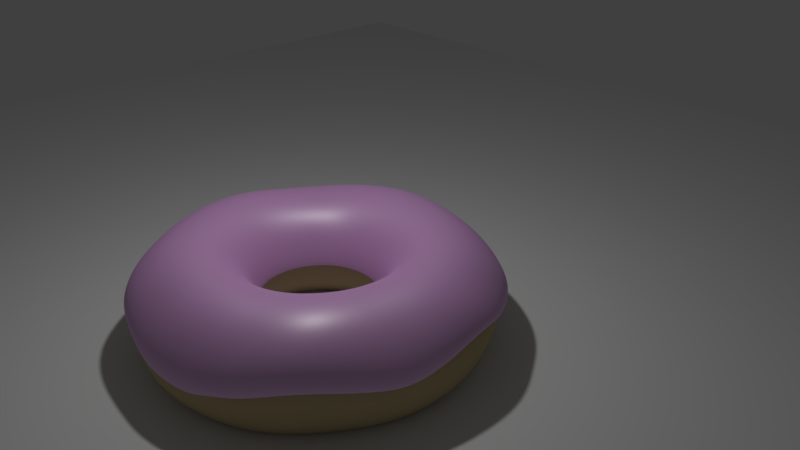 # Source: donut_pink.blend  (saved by Blender 2.79.0; exported with 4.5.12 LTS)
import bpy
from mathutils import Matrix  # noqa: F401  (used for matrix-valued properties, if any)

bpy.ops.wm.read_factory_settings(use_empty=True)
scene = bpy.context.scene
scene.name = 'Scene'

# ---- collections
col_collection_1 = bpy.data.collections.new('Collection 1'); scene.collection.children.link(col_collection_1)

# ---- materials (node trees are filled in below, after node groups)
mat_material_002 = bpy.data.materials.new('Material.002')
mat_material_002.alpha_threshold = 0.0
mat_material_002.roughness = 0.5
mat_material_001 = bpy.data.materials.new('Material.001')
mat_material_001.alpha_threshold = 0.0
mat_material_001.roughness = 0.5

# ---- material node trees
mat_material_002.use_nodes = True; mat_material_002.node_tree.nodes.clear()
_N = mat_material_002.node_tree.nodes; _L = mat_material_002.node_tree.links
n0 = _N.new('ShaderNodeOutputMaterial'); n0.name = 'Material Output'; n0.location = (574, 312)
n1 = _N.new('ShaderNodeMixShader'); n1.name = 'Mix Shader'; n1.location = (346, 268)
n1.inputs[0].default_value = 0.2
n2 = _N.new('ShaderNodeBsdfDiffuse'); n2.name = 'Diffuse BSDF'; n2.location = (86, 315)
n2.inputs[0].default_value = (0.7725, 0.3973, 0.8, 1.0)
n2.inputs[1].default_value = 0.1299
n3 = _N.new('ShaderNodeBsdfAnisotropic'); n3.name = 'Glossy BSDF'; n3.location = (87, 189)
n3.distribution = 'GGX'
n3.inputs[1].default_value = 0.4916
_L.new(n2.outputs[0], n1.inputs[1])
_L.new(n1.outputs[0], n0.inputs[0])
_L.new(n3.outputs[0], n1.inputs[2])
n0.is_active_output = True
mat_material_001.use_nodes = True; mat_material_001.node_tree.nodes.clear()
_N = mat_material_001.node_tree.nodes; _L = mat_material_001.node_tree.links
n0 = _N.new('ShaderNodeOutputMaterial'); n0.name = 'Material Output'; n0.location = (300, 300)
n1 = _N.new('ShaderNodeBsdfDiffuse'); n1.name = 'Diffuse BSDF'; n1.location = (10, 300)
n1.inputs[0].default_value = (0.4969, 0.3993, 0.225, 1.0)
n1.inputs[1].default_value = 0.1234
_L.new(n1.outputs[0], n0.inputs[0])
n0.is_active_output = True

# ---- world
world_world = bpy.data.worlds.new('World'); scene.world = world_world
world_world.color = (0.05088, 0.05088, 0.05088)
world_world.use_sun_shadow = False
world_world.sun_shadow_jitter_overblur = 0.0
world_world.cycles.sampling_method = 'MANUAL'

# ---- cameras
cam_camera = bpy.data.cameras.new('Camera')
cam_camera.clip_end = 100.0
cam_camera.lens = 35.0
cam_camera.sensor_width = 32.0
cam_camera.sensor_height = 18.0
cam_camera.ortho_scale = 7.314
cam_camera.dof.focus_distance = 0.0

# ---- lights
light_lamp = bpy.data.lights.new('Lamp', 'POINT')
light_lamp.transmission_factor = 0.0
light_lamp.cutoff_distance = 30.0
light_lamp.energy = 100.0
light_lamp.shadow_buffer_clip_start = 1.001
light_lamp.shadow_soft_size = 0.1
light_lamp.shadow_maximum_resolution = 0.006
light_lamp.use_absolute_resolution = True

# ---- meshes
me_plane = bpy.data.meshes.new('Plane')
me_plane.from_pydata([(-1.0, -1.0, 0.0), (1.0, -1.0, 0.0), (-1.0, 1.0, 0.0), (1.0, 1.0, 0.0)], [], [(0, 1, 3, 2)])
me_plane.use_remesh_preserve_volume = False
me_plane.use_remesh_preserve_attributes = False
me_plane.use_mirror_vertex_groups = False
me_plane.update()
me_torus_001 = bpy.data.meshes.new('Torus.001')
me_torus_001.from_pydata([(1.484, 0.08188, 0.1393), (1.411, 0.05977, 0.3067), (1.239, 0.01835, 0.4486), (0.999, 0.001598, 0.5006), (0.7605, 0.01173, 0.4312), (0.5868, 0.02219, 0.2466), (0.5207, 0.01541, -0.009363), (1.458, 0.3054, 0.1754), (1.385, 0.2678, 0.332), (1.219, 0.1915, 0.4594), (0.9895, 0.1357, 0.5015), (0.7584, 0.1145, 0.4305), (0.5868, 0.1016, 0.2457), (0.5198, 0.08439, -0.009933), (1.419, 0.481, 0.1599), (1.345, 0.4408, 0.3199), (1.185, 0.3489, 0.4555), (0.9646, 0.2669, 0.5017), (0.7431, 0.215, 0.4298), (0.5765, 0.179, 0.245), (0.5097, 0.1516, -0.0104), (1.366, 0.6234, 0.1251), (1.296, 0.5868, 0.2872), (1.137, 0.4924, 0.4437), (0.9251, 0.3915, 0.5009), (0.7142, 0.3108, 0.4293), (0.5555, 0.2525, 0.2445), (0.4905, 0.2155, -0.01071), (1.295, 0.7585, 0.09887), (1.232, 0.7245, 0.263), (1.076, 0.6301, 0.4365), (0.8703, 0.5075, 0.4997), (0.6717, 0.3999, 0.4292), (0.5238, 0.3202, 0.2444), (0.4622, 0.2749, -0.01082), (1.206, 0.9046, 0.09053), (1.152, 0.8661, 0.2549), (1.002, 0.7578, 0.431), (0.8007, 0.6139, 0.4986), (0.6163, 0.4804, 0.4293), (0.4815, 0.3807, 0.2445), (0.4252, 0.3286, -0.01071), (1.094, 1.048, 0.07587), (1.049, 1.001, 0.2442), (0.9073, 0.8759, 0.4273), (0.7166, 0.7094, 0.4981), (0.549, 0.5512, 0.4298), (0.4297, 0.4332, 0.245), (0.3803, 0.3757, -0.0104), (0.9569, 1.179, 0.05477), (0.9197, 1.123, 0.2327), (0.7902, 0.9822, 0.4245), (0.6181, 0.7931, 0.498), (0.4714, 0.6116, 0.4305), (0.3698, 0.4775, 0.2457), (0.3284, 0.4158, -0.009933), (0.7903, 1.293, 0.04264), (0.7584, 1.23, 0.2308), (0.6503, 1.075, 0.4247), (0.5062, 0.8647, 0.4986), (0.3855, 0.6612, 0.4312), (0.3033, 0.5132, 0.2466), (0.2707, 0.4484, -0.009363), (0.6006, 1.383, 0.0486), (0.5764, 1.314, 0.2379), (0.4945, 1.148, 0.429), (0.3848, 0.9231, 0.4995), (0.2932, 0.6999, 0.4319), (0.2317, 0.5403, 0.2475), (0.2085, 0.4734, -0.008752), (0.4174, 1.438, 0.06701), (0.3968, 1.362, 0.2524), (0.3379, 1.192, 0.436), (0.2609, 0.9633, 0.5007), (0.1968, 0.7275, 0.4325), (0.1566, 0.5587, 0.2483), (0.1432, 0.4906, -0.008163), (0.2693, 1.461, 0.1087), (0.2443, 1.376, 0.2828), (0.1877, 1.207, 0.443), (0.1358, 0.9845, 0.5019), (0.09841, 0.7442, 0.4329), (0.07971, 0.5685, 0.249), (0.07608, 0.5, -0.007653), (0.1244, 1.467, 0.1531), (0.09639, 1.379, 0.3143), (0.0391, 1.212, 0.4535), (0.006775, 0.9912, 0.5024), (5.662e-08, 0.75, 0.433), (0.002513, 0.5698, 0.2496), (0.008581, 0.5018, -0.007266), (-0.05159, 1.461, 0.1727), (-0.07865, 1.381, 0.329), (-0.1215, 1.212, 0.4585), (-0.1252, 0.9845, 0.5019), (-0.09789, 0.7436, 0.433), (-0.07345, 0.5628, 0.2499), (-0.05799, 0.496, -0.007041), (-0.2797, 1.437, 0.1469), (-0.2907, 1.363, 0.3117), (-0.2963, 1.193, 0.451), (-0.2559, 0.9635, 0.5004), (-0.1915, 0.7251, 0.432), (-0.1467, 0.5477, 0.25), (-0.1224, 0.483, -0.006993), (-0.523, 1.386, 0.1009), (-0.5166, 1.32, 0.2761), (-0.4705, 1.152, 0.437), (-0.369, 0.9271, 0.495), (-0.2734, 0.6962, 0.428), (-0.2156, 0.5242, 0.2495), (-0.1843, 0.4619, -0.006993), (-0.7368, 1.3, 0.06812), (-0.7146, 1.241, 0.2516), (-0.6098, 1.086, 0.4275), (-0.4636, 0.8748, 0.4867), (-0.3456, 0.6566, 0.4223), (-0.2778, 0.4924, 0.2479), (-0.243, 0.433, -0.006993), (-0.9045, 1.192, 0.06362), (-0.8677, 1.138, 0.2483), (-0.7246, 1.0, 0.4197), (-0.5466, 0.8083, 0.4773), (-0.4109, 0.606, 0.4163), (-0.3343, 0.4524, 0.246), (-0.2974, 0.3967, -0.006993), (-1.052, 1.061, 0.05902), (-1.001, 1.016, 0.2442), (-0.8288, 0.8971, 0.4129), (-0.6237, 0.7271, 0.4695), (-0.4723, 0.5443, 0.4118), (-0.3861, 0.4045, 0.2446), (-0.3466, 0.3536, -0.006993), (-1.182, 0.9072, 0.03144), (-1.121, 0.8714, 0.2248), (-0.9291, 0.7758, 0.4094), (-0.701, 0.6309, 0.4663), (-0.5324, 0.4716, 0.4101), (-0.4335, 0.3491, 0.244), (-0.3897, 0.3044, -0.006993), (-1.292, 0.7358, -0.0008485), (-1.223, 0.7102, 0.2258), (-1.028, 0.6361, 0.4047), (-0.7826, 0.52, 0.4695), (-0.5915, 0.3889, 0.4118), (-0.4762, 0.2871, 0.2446), (-0.426, 0.25, -0.006993), (-1.38, 0.5559, -0.01845), (-1.315, 0.537, 0.2137), (-1.119, 0.4835, 0.4057), (-0.8617, 0.3976, 0.4773), (-0.6472, 0.298, 0.4163), (-0.513, 0.2196, 0.246), (-0.4549, 0.1913, -0.006993), (-1.442, 0.3745, -0.002046), (-1.386, 0.3594, 0.2048), (-1.193, 0.3245, 0.4168), (-0.9296, 0.2675, 0.4867), (-0.695, 0.2012, 0.4223), (-0.542, 0.1481, 0.2479), (-0.476, 0.1294, -0.006993), (-1.479, 0.191, 0.03164), (-1.422, 0.1818, 0.2295), (-1.238, 0.1629, 0.4302), (-0.9778, 0.1338, 0.495), (-0.73, 0.1012, 0.428), (-0.5608, 0.07433, 0.2495), (-0.4887, 0.06526, -0.006993), (-1.491, 0.002613, 0.0592), (-1.433, -0.0003918, 0.2485), (-1.25, 1.093e-07, 0.433), (-0.9991, 0.0002207, 0.4997), (-0.7474, 0.0006337, 0.432), (-0.567, 4.957e-08, 0.25), (-0.493, 4.465e-08, -0.006993), (-1.479, -0.1894, 0.06098), (-1.421, -0.1863, 0.2491), (-1.239, -0.1632, 0.433), (-0.9914, -0.1305, 0.5), (-0.7436, -0.09789, 0.433), (-0.5621, -0.07401, 0.25), (-0.4887, -0.06526, -0.006993), (-1.446, -0.3675, 0.04431), (-1.388, -0.3605, 0.2376), (-1.208, -0.3223, 0.4316), (-0.9659, -0.2588, 0.5), (-0.7244, -0.1941, 0.433), (-0.5477, -0.1467, 0.25), (-0.476, -0.1294, -0.006993), (-1.39, -0.536, 0.02395), (-1.333, -0.5256, 0.2227), (-1.157, -0.473, 0.4266), (-0.9239, -0.3827, 0.5), (-0.6929, -0.287, 0.433), (-0.5238, -0.217, 0.25), (-0.4549, -0.1913, -0.006993), (-1.306, -0.7033, 0.014), (-1.252, -0.688, 0.2158), (-1.086, -0.6176, 0.4241), (-0.866, -0.5, 0.5), (-0.6495, -0.375, 0.433), (-0.491, -0.2835, 0.25), (-0.426, -0.25, -0.006993), (-1.194, -0.8748, 0.02472), (-1.146, -0.8497, 0.223), (-0.9938, -0.7556, 0.4266), (-0.7934, -0.6088, 0.5), (-0.595, -0.4566, 0.433), (-0.4498, -0.3452, 0.25), (-0.3897, -0.3044, -0.006993), (-1.046, -1.046, 0.06043), (-1.009, -1.008, 0.2487), (-0.8828, -0.8831, 0.4328), (-0.7061, -0.7066, 0.4998), (-0.5303, -0.5303, 0.433), (-0.4009, -0.4009, 0.25), (-0.3466, -0.3536, -0.006993), (-0.8747, -1.2, 0.09906), (-0.848, -1.147, 0.2749), (-0.7428, -0.9884, 0.4367), (-0.5976, -0.7882, 0.4978), (-0.4553, -0.5944, 0.4328), (-0.3452, -0.4498, 0.25), (-0.2974, -0.3967, -0.006993), (-0.685, -1.314, 0.1131), (-0.6589, -1.247, 0.2804), (-0.5812, -1.07, 0.4344), (-0.4734, -0.8536, 0.4948), (-0.3692, -0.6468, 0.4319), (-0.2835, -0.491, 0.25), (-0.243, -0.433, -0.006993), (-0.4913, -1.39, 0.0949), (-0.4654, -1.316, 0.2655), (-0.4112, -1.13, 0.4267), (-0.3424, -0.905, 0.4922), (-0.2769, -0.6882, 0.431), (-0.217, -0.5238, 0.25), (-0.1843, -0.4619, -0.006993), (-0.3073, -1.441, 0.05547), (-0.2858, -1.365, 0.2352), (-0.2484, -1.176, 0.4183), (-0.213, -0.9445, 0.4911), (-0.1822, -0.7189, 0.4307), (-0.1467, -0.5477, 0.25), (-0.1224, -0.483, -0.006993), (-0.136, -1.474, 0.02406), (-0.122, -1.401, 0.2157), (-0.1003, -1.212, 0.4154), (-0.09025, -0.9726, 0.4922), (-0.08774, -0.7388, 0.431), (-0.07401, -0.5621, 0.25), (-0.05827, -0.4957, -0.006993), (0.0338, -1.492, 0.007201), (0.03345, -1.424, 0.2113), (0.03772, -1.233, 0.4178), (0.0266, -0.9875, 0.4948), (0.005758, -0.7473, 0.4319), (4.281e-08, -0.567, 0.25), (0.006993, -0.5, -0.006993), (0.2023, -1.486, 0.001048), (0.1886, -1.423, 0.2084), (0.1764, -1.234, 0.4223), (0.1416, -0.9862, 0.4978), (0.0992, -0.743, 0.4328), (0.07401, -0.5621, 0.25), (0.07226, -0.4957, -0.006993), (0.4143, -1.454, -0.009413), (0.3601, -1.392, 0.2103), (0.3214, -1.209, 0.425), (0.2598, -0.9655, 0.4998), (0.1941, -0.7244, 0.433), (0.1467, -0.5477, 0.25), (0.1364, -0.483, -0.006993), (0.5626, -1.39, 0.02469), (0.5369, -1.331, 0.2262), (0.475, -1.157, 0.4261), (0.3827, -0.9239, 0.5), (0.287, -0.6929, 0.433), (0.217, -0.5238, 0.25), (0.1983, -0.4619, -0.006993), (0.7495, -1.298, 0.04957), (0.7093, -1.246, 0.2534), (0.6223, -1.085, 0.4373), (0.5, -0.866, 0.5), (0.375, -0.6495, 0.433), (0.2835, -0.491, 0.25), (0.257, -0.433, -0.006993), (0.9151, -1.19, 0.1001), (0.8623, -1.149, 0.2988), (0.7533, -1.001, 0.4628), (0.6072, -0.7951, 0.5043), (0.4566, -0.595, 0.433), (0.3452, -0.4498, 0.25), (0.3114, -0.3967, -0.006993), (1.057, -1.068, 0.1367), (0.994, -1.038, 0.3347), (0.8679, -0.9025, 0.4834), (0.703, -0.7118, 0.5116), (0.5303, -0.5303, 0.433), (0.4009, -0.4009, 0.25), (0.3605, -0.3536, -0.006993), (1.179, -0.9261, 0.1377), (1.109, -0.905, 0.3414), (0.9713, -0.7841, 0.4904), (0.788, -0.6148, 0.5149), (0.595, -0.4566, 0.433), (0.4504, -0.3445, 0.2499), (0.404, -0.3041, -0.007041), (1.288, -0.7594, 0.1138), (1.217, -0.7444, 0.319), (1.066, -0.6443, 0.4805), (0.8619, -0.5047, 0.5116), (0.6495, -0.375, 0.433), (0.4935, -0.2807, 0.2496), (0.4416, -0.2482, -0.007266), (1.384, -0.5752, 0.08085), (1.311, -0.5637, 0.2827), (1.146, -0.4887, 0.4579), (0.9223, -0.3844, 0.5043), (0.6934, -0.2864, 0.4329), (0.5295, -0.2106, 0.249), (0.4728, -0.1871, -0.007653), (1.452, -0.382, 0.05656), (1.382, -0.3747, 0.248), (1.206, -0.3261, 0.4348), (0.9659, -0.2588, 0.5), (0.7272, -0.1911, 0.4325), (0.5576, -0.1357, 0.2483), (0.4967, -0.1218, -0.008163), (1.485, -0.1597, 0.08466), (1.415, -0.1645, 0.2641), (1.237, -0.1598, 0.4326), (0.9914, -0.1305, 0.5), (0.7498, -0.09093, 0.4319), (0.5769, -0.05751, 0.2475), (0.5129, -0.05382, -0.008752)], [], [(0, 7, 8, 1), (1, 8, 9, 2), (2, 9, 10, 3), (3, 10, 11, 4), (4, 11, 12, 5), (5, 12, 13, 6), (7, 14, 15, 8), (8, 15, 16, 9), (9, 16, 17, 10), (10, 17, 18, 11), (11, 18, 19, 12), (12, 19, 20, 13), (14, 21, 22, 15), (15, 22, 23, 16), (16, 23, 24, 17), (17, 24, 25, 18), (18, 25, 26, 19), (19, 26, 27, 20), (21, 28, 29, 22), (22, 29, 30, 23), (23, 30, 31, 24), (24, 31, 32, 25), (25, 32, 33, 26), (26, 33, 34, 27), (28, 35, 36, 29), (29, 36, 37, 30), (30, 37, 38, 31), (31, 38, 39, 32), (32, 39, 40, 33), (33, 40, 41, 34), (35, 42, 43, 36), (36, 43, 44, 37), (37, 44, 45, 38), (38, 45, 46, 39), (39, 46, 47, 40), (40, 47, 48, 41), (42, 49, 50, 43), (43, 50, 51, 44), (44, 51, 52, 45), (45, 52, 53, 46), (46, 53, 54, 47), (47, 54, 55, 48), (49, 56, 57, 50), (50, 57, 58, 51), (51, 58, 59, 52), (52, 59, 60, 53), (53, 60, 61, 54), (54, 61, 62, 55), (56, 63, 64, 57), (57, 64, 65, 58), (58, 65, 66, 59), (59, 66, 67, 60), (60, 67, 68, 61), (61, 68, 69, 62), (63, 70, 71, 64), (64, 71, 72, 65), (65, 72, 73, 66), (66, 73, 74, 67), (67, 74, 75, 68), (68, 75, 76, 69), (70, 77, 78, 71), (71, 78, 79, 72), (72, 79, 80, 73), (73, 80, 81, 74), (74, 81, 82, 75), (75, 82, 83, 76), (77, 84, 85, 78), (78, 85, 86, 79), (79, 86, 87, 80), (80, 87, 88, 81), (81, 88, 89, 82), (82, 89, 90, 83), (84, 91, 92, 85), (85, 92, 93, 86), (86, 93, 94, 87), (87, 94, 95, 88), (88, 95, 96, 89), (89, 96, 97, 90), (91, 98, 99, 92), (92, 99, 100, 93), (93, 100, 101, 94), (94, 101, 102, 95), (95, 102, 103, 96), (96, 103, 104, 97), (98, 105, 106, 99), (99, 106, 107, 100), (100, 107, 108, 101), (101, 108, 109, 102), (102, 109, 110, 103), (103, 110, 111, 104), (105, 112, 113, 106), (106, 113, 114, 107), (107, 114, 115, 108), (108, 115, 116, 109), (109, 116, 117, 110), (110, 117, 118, 111), (112, 119, 120, 113), (113, 120, 121, 114), (114, 121, 122, 115), (115, 122, 123, 116), (116, 123, 124, 117), (117, 124, 125, 118), (119, 126, 127, 120), (120, 127, 128, 121), (121, 128, 129, 122), (122, 129, 130, 123), (123, 130, 131, 124), (124, 131, 132, 125), (126, 133, 134, 127), (127, 134, 135, 128), (128, 135, 136, 129), (129, 136, 137, 130), (130, 137, 138, 131), (131, 138, 139, 132), (133, 140, 141, 134), (134, 141, 142, 135), (135, 142, 143, 136), (136, 143, 144, 137), (137, 144, 145, 138), (138, 145, 146, 139), (140, 147, 148, 141), (141, 148, 149, 142), (142, 149, 150, 143), (143, 150, 151, 144), (144, 151, 152, 145), (145, 152, 153, 146), (147, 154, 155, 148), (148, 155, 156, 149), (149, 156, 157, 150), (150, 157, 158, 151), (151, 158, 159, 152), (152, 159, 160, 153), (154, 161, 162, 155), (155, 162, 163, 156), (156, 163, 164, 157), (157, 164, 165, 158), (158, 165, 166, 159), (159, 166, 167, 160), (161, 168, 169, 162), (162, 169, 170, 163), (163, 170, 171, 164), (164, 171, 172, 165), (165, 172, 173, 166), (166, 173, 174, 167), (168, 175, 176, 169), (169, 176, 177, 170), (170, 177, 178, 171), (171, 178, 179, 172), (172, 179, 180, 173), (173, 180, 181, 174), (175, 182, 183, 176), (176, 183, 184, 177), (177, 184, 185, 178), (178, 185, 186, 179), (179, 186, 187, 180), (180, 187, 188, 181), (182, 189, 190, 183), (183, 190, 191, 184), (184, 191, 192, 185), (185, 192, 193, 186), (186, 193, 194, 187), (187, 194, 195, 188), (189, 196, 197, 190), (190, 197, 198, 191), (191, 198, 199, 192), (192, 199, 200, 193), (193, 200, 201, 194), (194, 201, 202, 195), (196, 203, 204, 197), (197, 204, 205, 198), (198, 205, 206, 199), (199, 206, 207, 200), (200, 207, 208, 201), (201, 208, 209, 202), (203, 210, 211, 204), (204, 211, 212, 205), (205, 212, 213, 206), (206, 213, 214, 207), (207, 214, 215, 208), (208, 215, 216, 209), (210, 217, 218, 211), (211, 218, 219, 212), (212, 219, 220, 213), (213, 220, 221, 214), (214, 221, 222, 215), (215, 222, 223, 216), (217, 224, 225, 218), (218, 225, 226, 219), (219, 226, 227, 220), (220, 227, 228, 221), (221, 228, 229, 222), (222, 229, 230, 223), (224, 231, 232, 225), (225, 232, 233, 226), (226, 233, 234, 227), (227, 234, 235, 228), (228, 235, 236, 229), (229, 236, 237, 230), (231, 238, 239, 232), (232, 239, 240, 233), (233, 240, 241, 234), (234, 241, 242, 235), (235, 242, 243, 236), (236, 243, 244, 237), (238, 245, 246, 239), (239, 246, 247, 240), (240, 247, 248, 241), (241, 248, 249, 242), (242, 249, 250, 243), (243, 250, 251, 244), (245, 252, 253, 246), (246, 253, 254, 247), (247, 254, 255, 248), (248, 255, 256, 249), (249, 256, 257, 250), (250, 257, 258, 251), (252, 259, 260, 253), (253, 260, 261, 254), (254, 261, 262, 255), (255, 262, 263, 256), (256, 263, 264, 257), (257, 264, 265, 258), (259, 266, 267, 260), (260, 267, 268, 261), (261, 268, 269, 262), (262, 269, 270, 263), (263, 270, 271, 264), (264, 271, 272, 265), (266, 273, 274, 267), (267, 274, 275, 268), (268, 275, 276, 269), (269, 276, 277, 270), (270, 277, 278, 271), (271, 278, 279, 272), (273, 280, 281, 274), (274, 281, 282, 275), (275, 282, 283, 276), (276, 283, 284, 277), (277, 284, 285, 278), (278, 285, 286, 279), (280, 287, 288, 281), (281, 288, 289, 282), (282, 289, 290, 283), (283, 290, 291, 284), (284, 291, 292, 285), (285, 292, 293, 286), (287, 294, 295, 288), (288, 295, 296, 289), (289, 296, 297, 290), (290, 297, 298, 291), (291, 298, 299, 292), (292, 299, 300, 293), (294, 301, 302, 295), (295, 302, 303, 296), (296, 303, 304, 297), (297, 304, 305, 298), (298, 305, 306, 299), (299, 306, 307, 300), (301, 308, 309, 302), (302, 309, 310, 303), (303, 310, 311, 304), (304, 311, 312, 305), (305, 312, 313, 306), (306, 313, 314, 307), (308, 315, 316, 309), (309, 316, 317, 310), (310, 317, 318, 311), (311, 318, 319, 312), (312, 319, 320, 313), (313, 320, 321, 314), (315, 322, 323, 316), (316, 323, 324, 317), (317, 324, 325, 318), (318, 325, 326, 319), (319, 326, 327, 320), (320, 327, 328, 321), (322, 329, 330, 323), (323, 330, 331, 324), (324, 331, 332, 325), (325, 332, 333, 326), (326, 333, 334, 327), (327, 334, 335, 328), (329, 0, 1, 330), (330, 1, 2, 331), (331, 2, 3, 332), (332, 3, 4, 333), (333, 4, 5, 334), (334, 5, 6, 335)])
me_torus_001.polygons.foreach_set('use_smooth', [True] * 288)
me_torus_001.materials.append(mat_material_002)
me_torus_001.use_remesh_preserve_volume = False
me_torus_001.use_remesh_preserve_attributes = False
me_torus_001.use_mirror_vertex_groups = False
me_torus_001.update()
me_torus = bpy.data.meshes.new('Torus')
me_torus.from_pydata([(1.493, 0.004964, 0.003358), (1.42, 0.008639, 0.2558), (1.241, 0.00605, 0.4371), (0.999, 0.001598, 0.5006), (0.7605, 0.01173, 0.4312), (0.5868, 0.02219, 0.2466), (0.5137, 0.01541, -0.00237), (0.569, 0.002262, -0.2503), (0.75, 0.0, -0.433), (1.0, 0.0005377, -0.4998), (1.25, 0.0002931, -0.4329), (1.432, 0.000419, -0.2497), (1.471, 0.2067, 0.007396), (1.396, 0.2035, 0.2611), (1.222, 0.1745, 0.4407), (0.9895, 0.1357, 0.5015), (0.7584, 0.1145, 0.4305), (0.5868, 0.1016, 0.2457), (0.5128, 0.08439, -0.002941), (0.5655, 0.07781, -0.2506), (0.7436, 0.09789, -0.433), (0.9914, 0.1305, -0.5), (1.239, 0.1632, -0.433), (1.417, 0.1895, -0.2483), (1.429, 0.4017, 0.01011), (1.354, 0.391, 0.2636), (1.187, 0.3372, 0.4423), (0.9646, 0.2669, 0.5017), (0.7431, 0.215, 0.4298), (0.5765, 0.179, 0.245), (0.5027, 0.1516, -0.003409), (0.5523, 0.1519, -0.2508), (0.7244, 0.1941, -0.433), (0.9659, 0.2588, -0.5), (1.207, 0.3229, -0.4304), (1.379, 0.3736, -0.2435), (1.369, 0.5826, 0.01895), (1.299, 0.5646, 0.2621), (1.138, 0.4897, 0.4407), (0.9251, 0.3915, 0.5009), (0.7142, 0.3108, 0.4293), (0.5555, 0.2525, 0.2445), (0.4835, 0.2155, -0.003718), (0.5293, 0.2231, -0.2509), (0.6929, 0.287, -0.433), (0.9239, 0.3821, -0.4977), (1.155, 0.475, -0.4193), (1.319, 0.5467, -0.2283), (1.292, 0.7491, 0.02833), (1.232, 0.7223, 0.2605), (1.076, 0.6301, 0.4365), (0.8703, 0.5075, 0.4997), (0.6717, 0.3999, 0.4292), (0.5238, 0.3202, 0.2444), (0.4552, 0.2749, -0.003826), (0.4968, 0.29, -0.251), (0.6495, 0.375, -0.433), (0.8661, 0.4985, -0.4937), (1.083, 0.6187, -0.4073), (1.24, 0.7083, -0.2121), (1.2, 0.9023, 0.02888), (1.152, 0.866, 0.2553), (1.002, 0.7578, 0.431), (0.8007, 0.6139, 0.4986), (0.6163, 0.4804, 0.4293), (0.4815, 0.3807, 0.2445), (0.4182, 0.3286, -0.003718), (0.4553, 0.3513, -0.2509), (0.595, 0.4566, -0.433), (0.7934, 0.6068, -0.4919), (0.9919, 0.7533, -0.402), (1.139, 0.8604, -0.2048), (1.084, 1.046, 0.0194), (1.046, 1.0, 0.248), (0.9069, 0.8759, 0.4278), (0.7166, 0.7094, 0.4981), (0.549, 0.5512, 0.4298), (0.4297, 0.4332, 0.245), (0.3733, 0.3757, -0.003409), (0.4055, 0.4061, -0.2508), (0.5303, 0.5303, -0.433), (0.7071, 0.7056, -0.4937), (0.884, 0.8775, -0.4073), (1.021, 1.002, -0.2144), (0.9417, 1.177, 0.004745), (0.9131, 1.122, 0.2417), (0.7886, 0.9821, 0.4267), (0.6181, 0.7931, 0.498), (0.4714, 0.6116, 0.4305), (0.3698, 0.4775, 0.2457), (0.3214, 0.4158, -0.002941), (0.3485, 0.4536, -0.2506), (0.4566, 0.595, -0.433), (0.6088, 0.7928, -0.4977), (0.761, 0.9883, -0.4193), (0.881, 1.129, -0.2324), (0.7721, 1.291, -0.004197), (0.7497, 1.229, 0.2424), (0.648, 1.075, 0.4278), (0.5062, 0.8647, 0.4986), (0.3855, 0.6612, 0.4312), (0.3033, 0.5132, 0.2466), (0.2637, 0.4484, -0.00237), (0.2855, 0.4933, -0.2503), (0.375, 0.6495, -0.433), (0.5, 0.866, -0.5), (0.625, 1.082, -0.4304), (0.7217, 1.238, -0.2472), (0.5848, 1.381, -0.002045), (0.5695, 1.313, 0.2471), (0.493, 1.148, 0.431), (0.3848, 0.9231, 0.4995), (0.2932, 0.6999, 0.4319), (0.2317, 0.5403, 0.2475), (0.2015, 0.4734, -0.001759), (0.2178, 0.5247, -0.2501), (0.287, 0.6929, -0.433), (0.3827, 0.9239, -0.5), (0.4784, 1.155, -0.433), (0.5492, 1.324, -0.2502), (0.3984, 1.437, 0.002972), (0.3915, 1.362, 0.2545), (0.3377, 1.192, 0.4364), (0.2609, 0.9633, 0.5007), (0.1968, 0.7275, 0.4325), (0.1566, 0.5587, 0.2483), (0.1362, 0.4906, -0.001171), (0.1468, 0.5478, -0.25), (0.1941, 0.7244, -0.433), (0.2588, 0.9659, -0.5), (0.3235, 1.207, -0.433), (0.3717, 1.383, -0.2497), (0.2156, 1.461, 0.007084), (0.2178, 1.376, 0.2607), (0.1847, 1.207, 0.4404), (0.1358, 0.9845, 0.5019), (0.09841, 0.7442, 0.4329), (0.07971, 0.5685, 0.249), (0.06909, 0.5, -0.00066), (0.07401, 0.5621, -0.25), (0.09789, 0.7436, -0.433), (0.1305, 0.9914, -0.5), (0.1632, 1.239, -0.433), (0.1915, 1.415, -0.2484), (0.02469, 1.468, 0.008828), (0.0375, 1.38, 0.2631), (0.02572, 1.212, 0.4419), (0.006775, 0.9912, 0.5024), (5.662e-08, 0.75, 0.433), (0.002513, 0.5698, 0.2496), (0.001588, 0.5018, -0.0002738), (4.281e-08, 0.567, -0.25), (5.662e-08, 0.75, -0.433), (7.55e-08, 1.0, -0.5), (9.437e-08, 1.25, -0.433), (0.00647, 1.425, -0.2477), (-0.1761, 1.461, 0.007052), (-0.1573, 1.382, 0.2607), (-0.1423, 1.212, 0.4405), (-0.1252, 0.9845, 0.5019), (-0.09789, 0.7436, 0.433), (-0.07345, 0.5628, 0.2499), (-0.06498, 0.496, -4.855e-05), (-0.07401, 0.5621, -0.25), (-0.09789, 0.7436, -0.433), (-0.1305, 0.9914, -0.5), (-0.1632, 1.239, -0.433), (-0.1826, 1.415, -0.2484), (-0.3793, 1.437, 0.003197), (-0.3552, 1.364, 0.2556), (-0.3124, 1.193, 0.437), (-0.2559, 0.9635, 0.5004), (-0.1915, 0.7251, 0.432), (-0.1467, 0.5477, 0.25), (-0.1294, 0.483, 6.123e-17), (-0.1467, 0.5477, -0.25), (-0.1941, 0.7244, -0.433), (-0.2588, 0.9659, -0.5), (-0.3235, 1.207, -0.433), (-0.3701, 1.383, -0.2497), (-0.5734, 1.385, 0.0002381), (-0.5452, 1.32, 0.2511), (-0.4747, 1.152, 0.4333), (-0.369, 0.9271, 0.495), (-0.2734, 0.6962, 0.428), (-0.2156, 0.5242, 0.2495), (-0.1913, 0.4619, 6.123e-17), (-0.217, 0.5238, -0.25), (-0.287, 0.6929, -0.433), (-0.3827, 0.9239, -0.5), (-0.4784, 1.155, -0.433), (-0.5484, 1.324, -0.25), (-0.75, 1.299, 0.0), (-0.7165, 1.241, 0.25), (-0.6098, 1.086, 0.4275), (-0.4636, 0.8748, 0.4867), (-0.3456, 0.6566, 0.4223), (-0.2778, 0.4924, 0.2479), (-0.25, 0.433, 6.123e-17), (-0.2835, 0.491, -0.25), (-0.375, 0.6495, -0.433), (-0.5, 0.866, -0.5), (-0.625, 1.083, -0.433), (-0.7165, 1.241, -0.25), (-0.9131, 1.19, 0.0), (-0.8677, 1.138, 0.2483), (-0.7246, 1.0, 0.4197), (-0.5466, 0.8083, 0.4773), (-0.4109, 0.606, 0.4163), (-0.3343, 0.4524, 0.246), (-0.3044, 0.3967, 6.123e-17), (-0.3452, 0.4498, -0.25), (-0.4566, 0.595, -0.433), (-0.6088, 0.7934, -0.5), (-0.761, 0.9917, -0.433), (-0.8724, 1.137, -0.25), (-1.061, 1.061, 0.0), (-1.001, 1.016, 0.2454), (-0.8288, 0.8971, 0.4129), (-0.6237, 0.7271, 0.4695), (-0.4723, 0.5443, 0.4118), (-0.3861, 0.4045, 0.2446), (-0.3536, 0.3536, 6.123e-17), (-0.4009, 0.4009, -0.25), (-0.5303, 0.5303, -0.433), (-0.7071, 0.7071, -0.5), (-0.8839, 0.8839, -0.433), (-1.013, 1.013, -0.25), (-1.19, 0.9131, 0.0), (-1.121, 0.8763, 0.244), (-0.9291, 0.776, 0.4101), (-0.701, 0.6309, 0.4663), (-0.5324, 0.4716, 0.4101), (-0.4335, 0.3491, 0.244), (-0.3967, 0.3044, 6.123e-17), (-0.4498, 0.3452, -0.25), (-0.595, 0.4566, -0.433), (-0.7934, 0.6088, -0.5), (-0.9917, 0.761, -0.433), (-1.137, 0.8724, -0.25), (-1.299, 0.75, 0.0), (-1.228, 0.7196, 0.2454), (-1.027, 0.6382, 0.4129), (-0.7826, 0.52, 0.4695), (-0.5915, 0.3889, 0.4118), (-0.4762, 0.2871, 0.2446), (-0.433, 0.25, 6.123e-17), (-0.491, 0.2835, -0.25), (-0.6495, 0.375, -0.433), (-0.866, 0.5, -0.5), (-1.083, 0.625, -0.433), (-1.241, 0.7165, -0.25), (-1.386, 0.574, 0.0), (-1.319, 0.5495, 0.2483), (-1.118, 0.4871, 0.4197), (-0.8617, 0.3976, 0.4773), (-0.6472, 0.298, 0.4163), (-0.513, 0.2196, 0.246), (-0.4619, 0.1913, 6.123e-17), (-0.5238, 0.217, -0.25), (-0.6929, 0.287, -0.433), (-0.9239, 0.3827, -0.5), (-1.155, 0.4784, -0.433), (-1.324, 0.5484, -0.25), (-1.449, 0.3882, 0.0), (-1.384, 0.3709, 0.25), (-1.192, 0.3272, 0.4275), (-0.9296, 0.2675, 0.4867), (-0.695, 0.2012, 0.4223), (-0.542, 0.1481, 0.2479), (-0.483, 0.1294, 6.123e-17), (-0.5477, 0.1467, -0.25), (-0.7244, 0.1941, -0.433), (-0.9659, 0.2588, -0.5), (-1.207, 0.3235, -0.433), (-1.384, 0.3709, -0.25), (-1.487, 0.1958, 0.0), (-1.421, 0.187, 0.25), (-1.238, 0.1635, 0.4325), (-0.9778, 0.1338, 0.495), (-0.73, 0.1012, 0.428), (-0.5608, 0.07433, 0.2495), (-0.4957, 0.06526, 6.123e-17), (-0.5621, 0.07401, -0.25), (-0.7436, 0.09789, -0.433), (-0.9914, 0.1305, -0.5), (-1.239, 0.1632, -0.433), (-1.421, 0.187, -0.25), (-1.5, 1.311e-07, 0.0), (-1.433, 1.253e-07, 0.25), (-1.25, 1.093e-07, 0.433), (-0.9991, 0.0002207, 0.4997), (-0.7474, 0.0006337, 0.432), (-0.567, 4.957e-08, 0.25), (-0.5, 4.371e-08, 6.123e-17), (-0.567, 4.957e-08, -0.25), (-0.75, 6.557e-08, -0.433), (-1.0, 8.742e-08, -0.5), (-1.25, 1.093e-07, -0.433), (-1.433, 1.253e-07, -0.25), (-1.487, -0.1958, 0.0), (-1.421, -0.187, 0.25), (-1.239, -0.1632, 0.433), (-0.9914, -0.1305, 0.5), (-0.7436, -0.09789, 0.433), (-0.5621, -0.07401, 0.25), (-0.4957, -0.06526, 6.123e-17), (-0.5621, -0.07401, -0.25), (-0.7436, -0.09789, -0.433), (-0.9914, -0.1305, -0.5), (-1.239, -0.1632, -0.433), (-1.421, -0.187, -0.25), (-1.449, -0.3882, 0.0), (-1.384, -0.3709, 0.25), (-1.207, -0.3235, 0.433), (-0.9659, -0.2588, 0.5), (-0.7244, -0.1941, 0.433), (-0.5477, -0.1467, 0.25), (-0.483, -0.1294, 6.123e-17), (-0.5477, -0.1467, -0.25), (-0.7244, -0.1941, -0.433), (-0.9659, -0.2588, -0.5), (-1.207, -0.3235, -0.433), (-1.384, -0.3709, -0.25), (-1.386, -0.574, 0.0), (-1.324, -0.5484, 0.25), (-1.155, -0.4784, 0.433), (-0.9239, -0.3827, 0.5), (-0.6929, -0.287, 0.433), (-0.5238, -0.217, 0.25), (-0.4619, -0.1913, 6.123e-17), (-0.5238, -0.217, -0.25), (-0.6929, -0.287, -0.433), (-0.9239, -0.3827, -0.5), (-1.155, -0.4784, -0.433), (-1.324, -0.5484, -0.25), (-1.299, -0.75, 0.0), (-1.241, -0.7165, 0.25), (-1.083, -0.625, 0.433), (-0.866, -0.5, 0.5), (-0.6495, -0.375, 0.433), (-0.491, -0.2835, 0.25), (-0.433, -0.25, 6.123e-17), (-0.491, -0.2835, -0.25), (-0.6495, -0.375, -0.433), (-0.866, -0.5, -0.5), (-1.083, -0.625, -0.433), (-1.241, -0.7165, -0.25), (-1.19, -0.9131, 0.0), (-1.137, -0.8724, 0.25), (-0.9917, -0.761, 0.433), (-0.7934, -0.6088, 0.5), (-0.595, -0.4566, 0.433), (-0.4498, -0.3452, 0.25), (-0.3967, -0.3044, 6.123e-17), (-0.4498, -0.3452, -0.25), (-0.595, -0.4566, -0.433), (-0.7934, -0.6088, -0.5), (-0.9917, -0.761, -0.433), (-1.137, -0.8724, -0.25), (-1.061, -1.061, 0.0), (-1.013, -1.013, 0.25), (-0.8833, -0.8836, 0.4329), (-0.7061, -0.7066, 0.4998), (-0.5303, -0.5303, 0.433), (-0.4009, -0.4009, 0.25), (-0.3536, -0.3536, 6.123e-17), (-0.4009, -0.4009, -0.25), (-0.5303, -0.5303, -0.433), (-0.7071, -0.7071, -0.5), (-0.8839, -0.8839, -0.433), (-1.013, -1.013, -0.25), (-0.911, -1.19, 9.92e-05), (-0.8677, -1.135, 0.2493), (-0.7476, -0.9854, 0.4304), (-0.5976, -0.7882, 0.4978), (-0.4553, -0.5944, 0.4328), (-0.3452, -0.4498, 0.25), (-0.3044, -0.3967, 6.123e-17), (-0.3452, -0.4498, -0.25), (-0.4566, -0.595, -0.433), (-0.6088, -0.7934, -0.5), (-0.761, -0.9917, -0.433), (-0.8717, -1.137, -0.25), (-0.7308, -1.297, 0.0004234), (-0.6844, -1.231, 0.2466), (-0.5875, -1.066, 0.4261), (-0.4734, -0.8536, 0.4948), (-0.3692, -0.6468, 0.4319), (-0.2835, -0.491, 0.25), (-0.25, -0.433, 6.123e-17), (-0.2835, -0.491, -0.25), (-0.375, -0.6495, -0.433), (-0.5, -0.866, -0.5), (-0.6237, -1.082, -0.433), (-0.7055, -1.24, -0.2495), (-0.5287, -1.379, 2.052e-05), (-0.4841, -1.304, 0.2438), (-0.4147, -1.127, 0.422), (-0.3424, -0.905, 0.4922), (-0.2769, -0.6882, 0.431), (-0.217, -0.5238, 0.25), (-0.1913, -0.4619, 6.123e-17), (-0.217, -0.5238, -0.25), (-0.287, -0.6929, -0.433), (-0.3827, -0.9239, -0.5), (-0.4723, -1.154, -0.4327), (-0.5235, -1.322, -0.2489), (-0.33, -1.44, -0.0002097), (-0.294, -1.361, 0.2425), (-0.2489, -1.175, 0.4202), (-0.213, -0.9445, 0.4911), (-0.1822, -0.7189, 0.4307), (-0.1467, -0.5477, 0.25), (-0.1294, -0.483, 6.123e-17), (-0.1467, -0.5477, -0.25), (-0.1941, -0.7244, -0.433), (-0.2588, -0.9659, -0.5), (-0.3148, -1.207, -0.4326), (-0.3391, -1.382, -0.2485), (-0.15, -1.481, 4.24e-05), (-0.1253, -1.401, 0.2437), (-0.1011, -1.212, 0.422), (-0.09025, -0.9726, 0.4922), (-0.08774, -0.7388, 0.431), (-0.07401, -0.5621, 0.25), (-0.06526, -0.4957, 6.123e-17), (-0.07401, -0.5621, -0.25), (-0.0979, -0.7436, -0.433), (-0.1305, -0.9914, -0.5), (-0.1567, -1.239, -0.4327), (-0.161, -1.419, -0.2488), (0.02092, -1.498, 0.0005001), (0.03112, -1.423, 0.2466), (0.03678, -1.233, 0.426), (0.0266, -0.9875, 0.4948), (0.005758, -0.7473, 0.4319), (4.281e-08, -0.567, 0.25), (3.775e-08, -0.5, 6.123e-17), (4.281e-08, -0.567, -0.25), (5.662e-08, -0.75, -0.433), (7.55e-08, -1.0, -0.5), (0.001729, -1.25, -0.4329), (0.01244, -1.432, -0.2494), (0.199, -1.487, 0.000145), (0.1921, -1.419, 0.2493), (0.1766, -1.233, 0.4304), (0.1416, -0.9862, 0.4978), (0.0992, -0.743, 0.4328), (0.07401, -0.5621, 0.25), (0.06526, -0.4957, 6.123e-17), (0.07401, -0.5621, -0.25), (0.09789, -0.7436, -0.433), (0.1305, -0.9914, -0.5), (0.1632, -1.239, -0.433), (0.1883, -1.421, -0.2499), (0.3882, -1.449, 0.0), (0.3709, -1.384, 0.25), (0.3241, -1.207, 0.4329), (0.2598, -0.9655, 0.4998), (0.1941, -0.7244, 0.433), (0.1467, -0.5477, 0.25), (0.1294, -0.483, 6.123e-17), (0.1467, -0.5477, -0.25), (0.1941, -0.7244, -0.433), (0.2588, -0.9659, -0.5), (0.3235, -1.207, -0.433), (0.3709, -1.384, -0.25), (0.574, -1.386, 0.0), (0.5484, -1.324, 0.25), (0.4784, -1.155, 0.433), (0.3827, -0.9239, 0.5), (0.287, -0.6929, 0.433), (0.217, -0.5238, 0.25), (0.1913, -0.4619, 6.123e-17), (0.217, -0.5238, -0.25), (0.287, -0.6929, -0.433), (0.3827, -0.9239, -0.5), (0.4784, -1.155, -0.433), (0.5484, -1.324, -0.25), (0.7494, -1.3, 0.001557), (0.7139, -1.244, 0.2573), (0.6232, -1.085, 0.4379), (0.5, -0.866, 0.5), (0.375, -0.6495, 0.433), (0.2835, -0.491, 0.25), (0.25, -0.433, 6.123e-17), (0.2835, -0.491, -0.25), (0.375, -0.6495, -0.433), (0.5002, -0.8655, -0.4998), (0.6251, -1.082, -0.4329), (0.7165, -1.241, -0.25), (0.9057, -1.198, 0.02074), (0.8594, -1.152, 0.2861), (0.7519, -1.002, 0.4583), (0.6072, -0.7951, 0.5043), (0.4566, -0.595, 0.433), (0.3452, -0.4498, 0.25), (0.3044, -0.3967, 6.123e-17), (0.3452, -0.4498, -0.25), (0.4568, -0.5943, -0.4327), (0.6105, -0.7873, -0.4974), (0.763, -0.9844, -0.4299), (0.8723, -1.136, -0.2474), (1.044, -1.079, 0.04572), (0.9887, -1.041, 0.3187), (0.8669, -0.9032, 0.4805), (0.703, -0.7118, 0.5116), (0.5303, -0.5303, 0.433), (0.4009, -0.4009, 0.25), (0.3536, -0.3536, 6.123e-17), (0.4009, -0.4009, -0.25), (0.5312, -0.5272, -0.4317), (0.7112, -0.6927, -0.4938), (0.8894, -0.8644, -0.4247), (1.013, -1.007, -0.2353), (1.17, -0.9344, 0.05793), (1.107, -0.9066, 0.3342), (0.9712, -0.7842, 0.4901), (0.788, -0.6148, 0.5149), (0.595, -0.4566, 0.433), (0.4504, -0.3445, 0.2499), (0.397, -0.3041, -4.855e-05), (0.4498, -0.3452, -0.25), (0.5966, -0.4511, -0.4307), (0.7996, -0.587, -0.4907), (1.001, -0.7297, -0.4196), (1.137, -0.8589, -0.2267), (1.284, -0.7644, 0.04749), (1.216, -0.7444, 0.3187), (1.066, -0.6443, 0.4805), (0.8619, -0.5047, 0.5116), (0.6495, -0.375, 0.433), (0.4935, -0.2807, 0.2496), (0.4346, -0.2482, -0.0002738), (0.491, -0.2835, -0.25), (0.6514, -0.3685, -0.4302), (0.8731, -0.4752, -0.4894), (1.093, -0.5885, -0.4174), (1.244, -0.6964, -0.2293), (1.38, -0.5785, 0.02243), (1.311, -0.5631, 0.2861), (1.146, -0.4886, 0.4583), (0.9223, -0.3844, 0.5043), (0.6934, -0.2864, 0.4329), (0.5295, -0.2106, 0.249), (0.4658, -0.1871, -0.00066), (0.5238, -0.217, -0.25), (0.6945, -0.2815, -0.4307), (0.9301, -0.3609, -0.4907), (1.164, -0.4471, -0.4196), (1.329, -0.5286, -0.2394), (1.449, -0.3879, 0.00199), (1.382, -0.3739, 0.2573), (1.206, -0.3255, 0.4379), (0.9659, -0.2588, 0.5), (0.7272, -0.1911, 0.4325), (0.5576, -0.1357, 0.2483), (0.4898, -0.1218, -0.001171), (0.5478, -0.1466, -0.25), (0.7253, -0.191, -0.4317), (0.97, -0.2444, -0.4938), (1.213, -0.304, -0.4247), (1.387, -0.3599, -0.2453), (1.487, -0.1954, 0.0002521), (1.418, -0.1853, 0.2512), (1.238, -0.162, 0.4338), (0.9914, -0.1305, 0.5), (0.7498, -0.09093, 0.4319), (0.5769, -0.05751, 0.2475), (0.5059, -0.05382, -0.001759), (0.563, -0.07309, -0.2501), (0.7438, -0.09719, -0.4327), (0.9932, -0.1245, -0.4974), (1.241, -0.1559, -0.4299), (1.421, -0.1849, -0.2491)], [], [(0, 12, 13, 1), (1, 13, 14, 2), (2, 14, 15, 3), (3, 15, 16, 4), (4, 16, 17, 5), (5, 17, 18, 6), (6, 18, 19, 7), (7, 19, 20, 8), (8, 20, 21, 9), (9, 21, 22, 10), (10, 22, 23, 11), (11, 23, 12, 0), (12, 24, 25, 13), (13, 25, 26, 14), (14, 26, 27, 15), (15, 27, 28, 16), (16, 28, 29, 17), (17, 29, 30, 18), (18, 30, 31, 19), (19, 31, 32, 20), (20, 32, 33, 21), (21, 33, 34, 22), (22, 34, 35, 23), (23, 35, 24, 12), (24, 36, 37, 25), (25, 37, 38, 26), (26, 38, 39, 27), (27, 39, 40, 28), (28, 40, 41, 29), (29, 41, 42, 30), (30, 42, 43, 31), (31, 43, 44, 32), (32, 44, 45, 33), (33, 45, 46, 34), (34, 46, 47, 35), (35, 47, 36, 24), (36, 48, 49, 37), (37, 49, 50, 38), (38, 50, 51, 39), (39, 51, 52, 40), (40, 52, 53, 41), (41, 53, 54, 42), (42, 54, 55, 43), (43, 55, 56, 44), (44, 56, 57, 45), (45, 57, 58, 46), (46, 58, 59, 47), (47, 59, 48, 36), (48, 60, 61, 49), (49, 61, 62, 50), (50, 62, 63, 51), (51, 63, 64, 52), (52, 64, 65, 53), (53, 65, 66, 54), (54, 66, 67, 55), (55, 67, 68, 56), (56, 68, 69, 57), (57, 69, 70, 58), (58, 70, 71, 59), (59, 71, 60, 48), (60, 72, 73, 61), (61, 73, 74, 62), (62, 74, 75, 63), (63, 75, 76, 64), (64, 76, 77, 65), (65, 77, 78, 66), (66, 78, 79, 67), (67, 79, 80, 68), (68, 80, 81, 69), (69, 81, 82, 70), (70, 82, 83, 71), (71, 83, 72, 60), (72, 84, 85, 73), (73, 85, 86, 74), (74, 86, 87, 75), (75, 87, 88, 76), (76, 88, 89, 77), (77, 89, 90, 78), (78, 90, 91, 79), (79, 91, 92, 80), (80, 92, 93, 81), (81, 93, 94, 82), (82, 94, 95, 83), (83, 95, 84, 72), (84, 96, 97, 85), (85, 97, 98, 86), (86, 98, 99, 87), (87, 99, 100, 88), (88, 100, 101, 89), (89, 101, 102, 90), (90, 102, 103, 91), (91, 103, 104, 92), (92, 104, 105, 93), (93, 105, 106, 94), (94, 106, 107, 95), (95, 107, 96, 84), (96, 108, 109, 97), (97, 109, 110, 98), (98, 110, 111, 99), (99, 111, 112, 100), (100, 112, 113, 101), (101, 113, 114, 102), (102, 114, 115, 103), (103, 115, 116, 104), (104, 116, 117, 105), (105, 117, 118, 106), (106, 118, 119, 107), (107, 119, 108, 96), (108, 120, 121, 109), (109, 121, 122, 110), (110, 122, 123, 111), (111, 123, 124, 112), (112, 124, 125, 113), (113, 125, 126, 114), (114, 126, 127, 115), (115, 127, 128, 116), (116, 128, 129, 117), (117, 129, 130, 118), (118, 130, 131, 119), (119, 131, 120, 108), (120, 132, 133, 121), (121, 133, 134, 122), (122, 134, 135, 123), (123, 135, 136, 124), (124, 136, 137, 125), (125, 137, 138, 126), (126, 138, 139, 127), (127, 139, 140, 128), (128, 140, 141, 129), (129, 141, 142, 130), (130, 142, 143, 131), (131, 143, 132, 120), (132, 144, 145, 133), (133, 145, 146, 134), (134, 146, 147, 135), (135, 147, 148, 136), (136, 148, 149, 137), (137, 149, 150, 138), (138, 150, 151, 139), (139, 151, 152, 140), (140, 152, 153, 141), (141, 153, 154, 142), (142, 154, 155, 143), (143, 155, 144, 132), (144, 156, 157, 145), (145, 157, 158, 146), (146, 158, 159, 147), (147, 159, 160, 148), (148, 160, 161, 149), (149, 161, 162, 150), (150, 162, 163, 151), (151, 163, 164, 152), (152, 164, 165, 153), (153, 165, 166, 154), (154, 166, 167, 155), (155, 167, 156, 144), (156, 168, 169, 157), (157, 169, 170, 158), (158, 170, 171, 159), (159, 171, 172, 160), (160, 172, 173, 161), (161, 173, 174, 162), (162, 174, 175, 163), (163, 175, 176, 164), (164, 176, 177, 165), (165, 177, 178, 166), (166, 178, 179, 167), (167, 179, 168, 156), (168, 180, 181, 169), (169, 181, 182, 170), (170, 182, 183, 171), (171, 183, 184, 172), (172, 184, 185, 173), (173, 185, 186, 174), (174, 186, 187, 175), (175, 187, 188, 176), (176, 188, 189, 177), (177, 189, 190, 178), (178, 190, 191, 179), (179, 191, 180, 168), (180, 192, 193, 181), (181, 193, 194, 182), (182, 194, 195, 183), (183, 195, 196, 184), (184, 196, 197, 185), (185, 197, 198, 186), (186, 198, 199, 187), (187, 199, 200, 188), (188, 200, 201, 189), (189, 201, 202, 190), (190, 202, 203, 191), (191, 203, 192, 180), (192, 204, 205, 193), (193, 205, 206, 194), (194, 206, 207, 195), (195, 207, 208, 196), (196, 208, 209, 197), (197, 209, 210, 198), (198, 210, 211, 199), (199, 211, 212, 200), (200, 212, 213, 201), (201, 213, 214, 202), (202, 214, 215, 203), (203, 215, 204, 192), (204, 216, 217, 205), (205, 217, 218, 206), (206, 218, 219, 207), (207, 219, 220, 208), (208, 220, 221, 209), (209, 221, 222, 210), (210, 222, 223, 211), (211, 223, 224, 212), (212, 224, 225, 213), (213, 225, 226, 214), (214, 226, 227, 215), (215, 227, 216, 204), (216, 228, 229, 217), (217, 229, 230, 218), (218, 230, 231, 219), (219, 231, 232, 220), (220, 232, 233, 221), (221, 233, 234, 222), (222, 234, 235, 223), (223, 235, 236, 224), (224, 236, 237, 225), (225, 237, 238, 226), (226, 238, 239, 227), (227, 239, 228, 216), (228, 240, 241, 229), (229, 241, 242, 230), (230, 242, 243, 231), (231, 243, 244, 232), (232, 244, 245, 233), (233, 245, 246, 234), (234, 246, 247, 235), (235, 247, 248, 236), (236, 248, 249, 237), (237, 249, 250, 238), (238, 250, 251, 239), (239, 251, 240, 228), (240, 252, 253, 241), (241, 253, 254, 242), (242, 254, 255, 243), (243, 255, 256, 244), (244, 256, 257, 245), (245, 257, 258, 246), (246, 258, 259, 247), (247, 259, 260, 248), (248, 260, 261, 249), (249, 261, 262, 250), (250, 262, 263, 251), (251, 263, 252, 240), (252, 264, 265, 253), (253, 265, 266, 254), (254, 266, 267, 255), (255, 267, 268, 256), (256, 268, 269, 257), (257, 269, 270, 258), (258, 270, 271, 259), (259, 271, 272, 260), (260, 272, 273, 261), (261, 273, 274, 262), (262, 274, 275, 263), (263, 275, 264, 252), (264, 276, 277, 265), (265, 277, 278, 266), (266, 278, 279, 267), (267, 279, 280, 268), (268, 280, 281, 269), (269, 281, 282, 270), (270, 282, 283, 271), (271, 283, 284, 272), (272, 284, 285, 273), (273, 285, 286, 274), (274, 286, 287, 275), (275, 287, 276, 264), (276, 288, 289, 277), (277, 289, 290, 278), (278, 290, 291, 279), (279, 291, 292, 280), (280, 292, 293, 281), (281, 293, 294, 282), (282, 294, 295, 283), (283, 295, 296, 284), (284, 296, 297, 285), (285, 297, 298, 286), (286, 298, 299, 287), (287, 299, 288, 276), (288, 300, 301, 289), (289, 301, 302, 290), (290, 302, 303, 291), (291, 303, 304, 292), (292, 304, 305, 293), (293, 305, 306, 294), (294, 306, 307, 295), (295, 307, 308, 296), (296, 308, 309, 297), (297, 309, 310, 298), (298, 310, 311, 299), (299, 311, 300, 288), (300, 312, 313, 301), (301, 313, 314, 302), (302, 314, 315, 303), (303, 315, 316, 304), (304, 316, 317, 305), (305, 317, 318, 306), (306, 318, 319, 307), (307, 319, 320, 308), (308, 320, 321, 309), (309, 321, 322, 310), (310, 322, 323, 311), (311, 323, 312, 300), (312, 324, 325, 313), (313, 325, 326, 314), (314, 326, 327, 315), (315, 327, 328, 316), (316, 328, 329, 317), (317, 329, 330, 318), (318, 330, 331, 319), (319, 331, 332, 320), (320, 332, 333, 321), (321, 333, 334, 322), (322, 334, 335, 323), (323, 335, 324, 312), (324, 336, 337, 325), (325, 337, 338, 326), (326, 338, 339, 327), (327, 339, 340, 328), (328, 340, 341, 329), (329, 341, 342, 330), (330, 342, 343, 331), (331, 343, 344, 332), (332, 344, 345, 333), (333, 345, 346, 334), (334, 346, 347, 335), (335, 347, 336, 324), (336, 348, 349, 337), (337, 349, 350, 338), (338, 350, 351, 339), (339, 351, 352, 340), (340, 352, 353, 341), (341, 353, 354, 342), (342, 354, 355, 343), (343, 355, 356, 344), (344, 356, 357, 345), (345, 357, 358, 346), (346, 358, 359, 347), (347, 359, 348, 336), (348, 360, 361, 349), (349, 361, 362, 350), (350, 362, 363, 351), (351, 363, 364, 352), (352, 364, 365, 353), (353, 365, 366, 354), (354, 366, 367, 355), (355, 367, 368, 356), (356, 368, 369, 357), (357, 369, 370, 358), (358, 370, 371, 359), (359, 371, 360, 348), (360, 372, 373, 361), (361, 373, 374, 362), (362, 374, 375, 363), (363, 375, 376, 364), (364, 376, 377, 365), (365, 377, 378, 366), (366, 378, 379, 367), (367, 379, 380, 368), (368, 380, 381, 369), (369, 381, 382, 370), (370, 382, 383, 371), (371, 383, 372, 360), (372, 384, 385, 373), (373, 385, 386, 374), (374, 386, 387, 375), (375, 387, 388, 376), (376, 388, 389, 377), (377, 389, 390, 378), (378, 390, 391, 379), (379, 391, 392, 380), (380, 392, 393, 381), (381, 393, 394, 382), (382, 394, 395, 383), (383, 395, 384, 372), (384, 396, 397, 385), (385, 397, 398, 386), (386, 398, 399, 387), (387, 399, 400, 388), (388, 400, 401, 389), (389, 401, 402, 390), (390, 402, 403, 391), (391, 403, 404, 392), (392, 404, 405, 393), (393, 405, 406, 394), (394, 406, 407, 395), (395, 407, 396, 384), (396, 408, 409, 397), (397, 409, 410, 398), (398, 410, 411, 399), (399, 411, 412, 400), (400, 412, 413, 401), (401, 413, 414, 402), (402, 414, 415, 403), (403, 415, 416, 404), (404, 416, 417, 405), (405, 417, 418, 406), (406, 418, 419, 407), (407, 419, 408, 396), (408, 420, 421, 409), (409, 421, 422, 410), (410, 422, 423, 411), (411, 423, 424, 412), (412, 424, 425, 413), (413, 425, 426, 414), (414, 426, 427, 415), (415, 427, 428, 416), (416, 428, 429, 417), (417, 429, 430, 418), (418, 430, 431, 419), (419, 431, 420, 408), (420, 432, 433, 421), (421, 433, 434, 422), (422, 434, 435, 423), (423, 435, 436, 424), (424, 436, 437, 425), (425, 437, 438, 426), (426, 438, 439, 427), (427, 439, 440, 428), (428, 440, 441, 429), (429, 441, 442, 430), (430, 442, 443, 431), (431, 443, 432, 420), (432, 444, 445, 433), (433, 445, 446, 434), (434, 446, 447, 435), (435, 447, 448, 436), (436, 448, 449, 437), (437, 449, 450, 438), (438, 450, 451, 439), (439, 451, 452, 440), (440, 452, 453, 441), (441, 453, 454, 442), (442, 454, 455, 443), (443, 455, 444, 432), (444, 456, 457, 445), (445, 457, 458, 446), (446, 458, 459, 447), (447, 459, 460, 448), (448, 460, 461, 449), (449, 461, 462, 450), (450, 462, 463, 451), (451, 463, 464, 452), (452, 464, 465, 453), (453, 465, 466, 454), (454, 466, 467, 455), (455, 467, 456, 444), (456, 468, 469, 457), (457, 469, 470, 458), (458, 470, 471, 459), (459, 471, 472, 460), (460, 472, 473, 461), (461, 473, 474, 462), (462, 474, 475, 463), (463, 475, 476, 464), (464, 476, 477, 465), (465, 477, 478, 466), (466, 478, 479, 467), (467, 479, 468, 456), (468, 480, 481, 469), (469, 481, 482, 470), (470, 482, 483, 471), (471, 483, 484, 472), (472, 484, 485, 473), (473, 485, 486, 474), (474, 486, 487, 475), (475, 487, 488, 476), (476, 488, 489, 477), (477, 489, 490, 478), (478, 490, 491, 479), (479, 491, 480, 468), (480, 492, 493, 481), (481, 493, 494, 482), (482, 494, 495, 483), (483, 495, 496, 484), (484, 496, 497, 485), (485, 497, 498, 486), (486, 498, 499, 487), (487, 499, 500, 488), (488, 500, 501, 489), (489, 501, 502, 490), (490, 502, 503, 491), (491, 503, 492, 480), (492, 504, 505, 493), (493, 505, 506, 494), (494, 506, 507, 495), (495, 507, 508, 496), (496, 508, 509, 497), (497, 509, 510, 498), (498, 510, 511, 499), (499, 511, 512, 500), (500, 512, 513, 501), (501, 513, 514, 502), (502, 514, 515, 503), (503, 515, 504, 492), (504, 516, 517, 505), (505, 517, 518, 506), (506, 518, 519, 507), (507, 519, 520, 508), (508, 520, 521, 509), (509, 521, 522, 510), (510, 522, 523, 511), (511, 523, 524, 512), (512, 524, 525, 513), (513, 525, 526, 514), (514, 526, 527, 515), (515, 527, 516, 504), (516, 528, 529, 517), (517, 529, 530, 518), (518, 530, 531, 519), (519, 531, 532, 520), (520, 532, 533, 521), (521, 533, 534, 522), (522, 534, 535, 523), (523, 535, 536, 524), (524, 536, 537, 525), (525, 537, 538, 526), (526, 538, 539, 527), (527, 539, 528, 516), (528, 540, 541, 529), (529, 541, 542, 530), (530, 542, 543, 531), (531, 543, 544, 532), (532, 544, 545, 533), (533, 545, 546, 534), (534, 546, 547, 535), (535, 547, 548, 536), (536, 548, 549, 537), (537, 549, 550, 538), (538, 550, 551, 539), (539, 551, 540, 528), (540, 552, 553, 541), (541, 553, 554, 542), (542, 554, 555, 543), (543, 555, 556, 544), (544, 556, 557, 545), (545, 557, 558, 546), (546, 558, 559, 547), (547, 559, 560, 548), (548, 560, 561, 549), (549, 561, 562, 550), (550, 562, 563, 551), (551, 563, 552, 540), (552, 564, 565, 553), (553, 565, 566, 554), (554, 566, 567, 555), (555, 567, 568, 556), (556, 568, 569, 557), (557, 569, 570, 558), (558, 570, 571, 559), (559, 571, 572, 560), (560, 572, 573, 561), (561, 573, 574, 562), (562, 574, 575, 563), (563, 575, 564, 552), (564, 0, 1, 565), (565, 1, 2, 566), (566, 2, 3, 567), (567, 3, 4, 568), (568, 4, 5, 569), (569, 5, 6, 570), (570, 6, 7, 571), (571, 7, 8, 572), (572, 8, 9, 573), (573, 9, 10, 574), (574, 10, 11, 575), (575, 11, 0, 564)])
me_torus.polygons.foreach_set('use_smooth', [True] * 576)
me_torus.materials.append(mat_material_001)
me_torus.use_remesh_preserve_volume = False
me_torus.use_remesh_preserve_attributes = False
me_torus.use_mirror_vertex_groups = False
me_torus.update()

# ---- objects
ob_plane = bpy.data.objects.new('Plane', me_plane)
ob_torus_001 = bpy.data.objects.new('Torus.001', me_torus_001)
ob_torus = bpy.data.objects.new('Torus', me_torus)
ob_lamp = bpy.data.objects.new('Lamp', light_lamp)
ob_camera = bpy.data.objects.new('Camera', cam_camera)

# ---- transforms, parenting, visibility, modifiers, constraints
ob_plane.location = (-0.09532, 0.02248, -0.3737)
ob_plane.scale = (-7.631, -7.631, -7.631)
ob_plane.lineart.crease_threshold = 0.0
ob_torus_001.location = (0.0, 0.0, 0.0)
ob_torus_001.lineart.crease_threshold = 0.0
_m = ob_torus_001.modifiers.new('Solidify', 'SOLIDIFY')
_m.thickness = 0.044
_m.offset = 1.0
_m.nonmanifold_thickness_mode = 'FIXED'
_m.nonmanifold_merge_threshold = 0.0003
_m = ob_torus_001.modifiers.new('Subsurf', 'SUBSURF')
_m.uv_smooth = 'PRESERVE_CORNERS'
_m.render_levels = 4
_m.show_only_control_edges = False
ob_torus.location = (0.0, 0.0, 0.0)
ob_torus.lineart.crease_threshold = 0.0
_m = ob_torus.modifiers.new('Subsurf', 'SUBSURF')
_m.uv_smooth = 'PRESERVE_CORNERS'
_m.levels = 2
_m.render_levels = 4
_m.show_only_control_edges = False
ob_lamp.location = (-0.008685, -0.03417, 3.276)
ob_lamp.rotation_euler = (0.6503, 0.05522, 1.866)
ob_lamp.lock_rotations_4d = False
ob_lamp.empty_display_type = 'ARROWS'
ob_lamp.color = (0.0, 0.0, 0.0, 0.0)
ob_lamp.lineart.crease_threshold = 0.0
ob_camera.location = (4.912, -3.711, 3.678)
ob_camera.rotation_euler = (1.109, 0.0, 0.8149)
ob_camera.lock_rotations_4d = False
ob_camera.empty_display_type = 'ARROWS'
ob_camera.color = (0.0, 0.0, 0.0, 0.0)
ob_camera.display_type = 'WIRE'
ob_camera.lineart.crease_threshold = 0.0

# ---- collection membership
col_collection_1.objects.link(ob_plane)
col_collection_1.objects.link(ob_torus_001)
col_collection_1.objects.link(ob_torus)
col_collection_1.objects.link(ob_lamp)
col_collection_1.objects.link(ob_camera)

# ---- scene / render settings (as saved in the file)
scene.camera = ob_camera
scene.frame_start = 1; scene.frame_end = 250; scene.frame_set(1)
scene.render.engine = 'CYCLES'
scene.render.resolution_percentage = 50
scene.render.dither_intensity = 0.0
scene.cycles.use_denoising = False
scene.cycles.samples = 128
scene.cycles.sampling_pattern = 'TABULATED_SOBOL'
scene.cycles.use_adaptive_sampling = False
scene.cycles.use_light_tree = False
scene.cycles.blur_glossy = 0.0
scene.cycles.sample_clamp_indirect = 0.0
scene.view_settings.view_transform = 'Standard'
bpy.context.view_layer.update()
